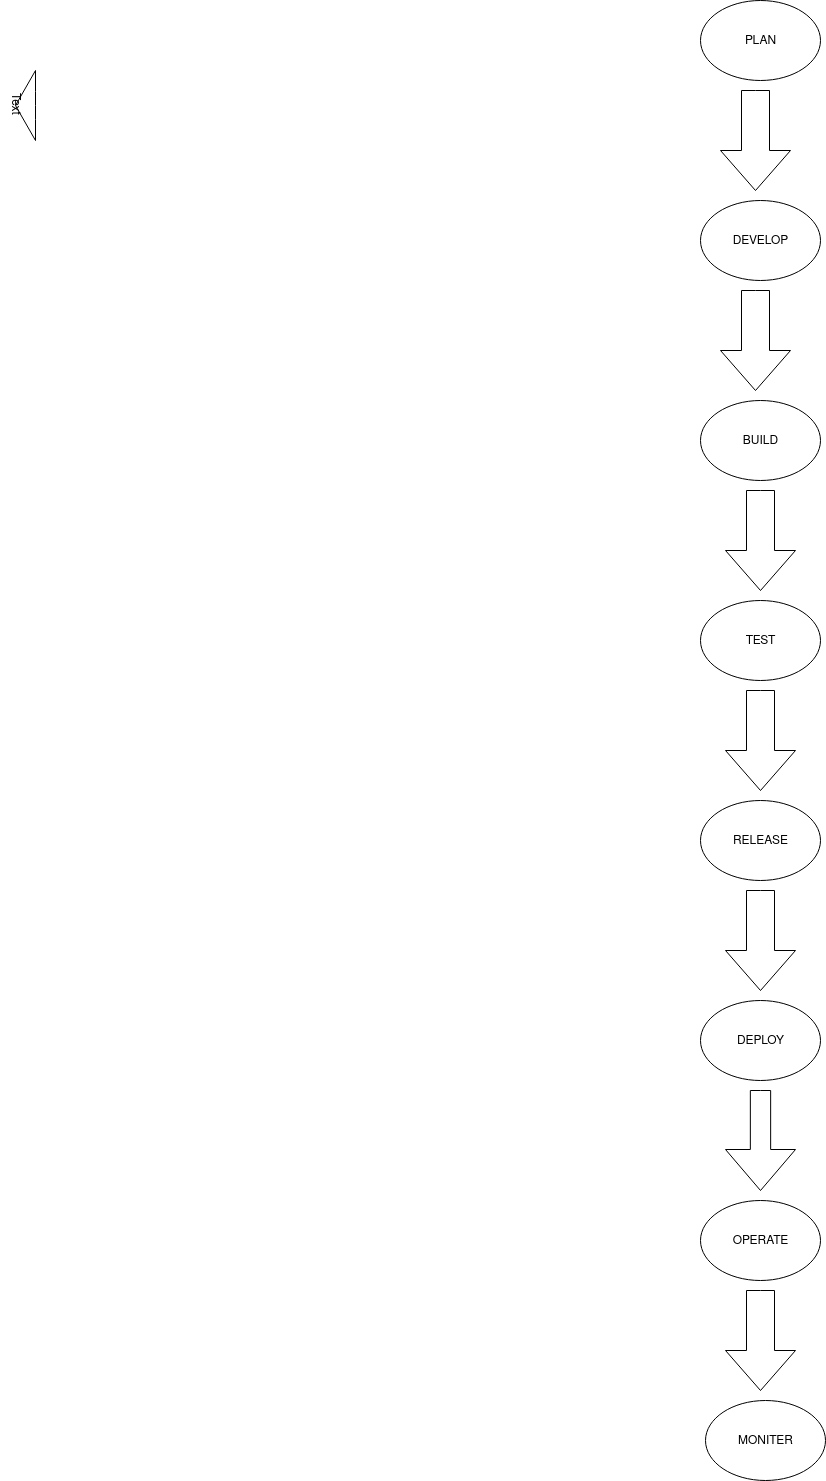

The diagram above was exported from draw.io. Its source (the exported page's mxGraphModel, read from the mxfile embedded in the PNG):
<mxGraphModel dx="1712" dy="416" grid="1" gridSize="10" guides="1" tooltips="1" connect="1" arrows="1" fold="1" page="1" pageScale="1" pageWidth="850" pageHeight="1100" math="0" shadow="0">
  <root>
    <mxCell id="0" />
    <mxCell id="1" parent="0" />
    <mxCell id="RwbK11Sh3HrZk7J5UH05-1" value="PLAN" style="ellipse;whiteSpace=wrap;html=1;" vertex="1" parent="1">
      <mxGeometry x="305" y="20" width="120" height="80" as="geometry" />
    </mxCell>
    <mxCell id="RwbK11Sh3HrZk7J5UH05-2" value="DEVELOP" style="ellipse;whiteSpace=wrap;html=1;" vertex="1" parent="1">
      <mxGeometry x="305" y="220" width="120" height="80" as="geometry" />
    </mxCell>
    <mxCell id="RwbK11Sh3HrZk7J5UH05-4" value="BUILD" style="ellipse;whiteSpace=wrap;html=1;" vertex="1" parent="1">
      <mxGeometry x="305" y="420" width="120" height="80" as="geometry" />
    </mxCell>
    <mxCell id="RwbK11Sh3HrZk7J5UH05-5" value="TEST" style="ellipse;whiteSpace=wrap;html=1;" vertex="1" parent="1">
      <mxGeometry x="305" y="620" width="120" height="80" as="geometry" />
    </mxCell>
    <mxCell id="RwbK11Sh3HrZk7J5UH05-6" value="" style="html=1;shadow=0;dashed=0;align=center;verticalAlign=middle;shape=mxgraph.arrows2.arrow;dy=0.6;dx=40;direction=west;notch=0;" vertex="1" parent="1">
      <mxGeometry x="-380" y="90" width="20" height="70" as="geometry" />
    </mxCell>
    <mxCell id="RwbK11Sh3HrZk7J5UH05-7" value="Text" style="text;html=1;align=center;verticalAlign=middle;resizable=0;points=[];autosize=1;strokeColor=none;fillColor=none;rotation=90;" vertex="1" parent="1">
      <mxGeometry x="-405" y="108" width="50" height="30" as="geometry" />
    </mxCell>
    <mxCell id="RwbK11Sh3HrZk7J5UH05-9" value="RELEASE" style="ellipse;whiteSpace=wrap;html=1;" vertex="1" parent="1">
      <mxGeometry x="305" y="820" width="120" height="80" as="geometry" />
    </mxCell>
    <mxCell id="RwbK11Sh3HrZk7J5UH05-10" value="OPERATE" style="ellipse;whiteSpace=wrap;html=1;" vertex="1" parent="1">
      <mxGeometry x="305" y="1220" width="120" height="80" as="geometry" />
    </mxCell>
    <mxCell id="RwbK11Sh3HrZk7J5UH05-11" value="DEPLOY" style="ellipse;whiteSpace=wrap;html=1;" vertex="1" parent="1">
      <mxGeometry x="305" y="1020" width="120" height="80" as="geometry" />
    </mxCell>
    <mxCell id="RwbK11Sh3HrZk7J5UH05-12" value="" style="html=1;shadow=0;dashed=0;align=center;verticalAlign=middle;shape=mxgraph.arrows2.arrow;dy=0.6;dx=40;direction=south;notch=0;" vertex="1" parent="1">
      <mxGeometry x="325" y="110" width="70" height="100" as="geometry" />
    </mxCell>
    <mxCell id="RwbK11Sh3HrZk7J5UH05-13" value="" style="html=1;shadow=0;dashed=0;align=center;verticalAlign=middle;shape=mxgraph.arrows2.arrow;dy=0.6;dx=40;direction=south;notch=0;" vertex="1" parent="1">
      <mxGeometry x="325" y="310" width="70" height="100" as="geometry" />
    </mxCell>
    <mxCell id="RwbK11Sh3HrZk7J5UH05-14" value="" style="html=1;shadow=0;dashed=0;align=center;verticalAlign=middle;shape=mxgraph.arrows2.arrow;dy=0.6;dx=40;direction=south;notch=0;" vertex="1" parent="1">
      <mxGeometry x="330" y="510" width="70" height="100" as="geometry" />
    </mxCell>
    <mxCell id="RwbK11Sh3HrZk7J5UH05-15" value="" style="html=1;shadow=0;dashed=0;align=center;verticalAlign=middle;shape=mxgraph.arrows2.arrow;dy=0.6;dx=40;direction=south;notch=0;" vertex="1" parent="1">
      <mxGeometry x="330" y="710" width="70" height="100" as="geometry" />
    </mxCell>
    <mxCell id="RwbK11Sh3HrZk7J5UH05-16" value="" style="html=1;shadow=0;dashed=0;align=center;verticalAlign=middle;shape=mxgraph.arrows2.arrow;dy=0.6;dx=40;direction=south;notch=0;" vertex="1" parent="1">
      <mxGeometry x="330" y="910" width="70" height="100" as="geometry" />
    </mxCell>
    <mxCell id="RwbK11Sh3HrZk7J5UH05-18" value="" style="html=1;shadow=0;dashed=0;align=center;verticalAlign=middle;shape=mxgraph.arrows2.arrow;dy=0.71;dx=41;direction=south;notch=0;" vertex="1" parent="1">
      <mxGeometry x="330" y="1110" width="70" height="100" as="geometry" />
    </mxCell>
    <mxCell id="RwbK11Sh3HrZk7J5UH05-19" value="" style="html=1;shadow=0;dashed=0;align=center;verticalAlign=middle;shape=mxgraph.arrows2.arrow;dy=0.6;dx=40;direction=south;notch=0;" vertex="1" parent="1">
      <mxGeometry x="330" y="1310" width="70" height="100" as="geometry" />
    </mxCell>
    <mxCell id="RwbK11Sh3HrZk7J5UH05-20" value="MONITER" style="ellipse;whiteSpace=wrap;html=1;" vertex="1" parent="1">
      <mxGeometry x="310" y="1420" width="120" height="80" as="geometry" />
    </mxCell>
  </root>
</mxGraphModel>